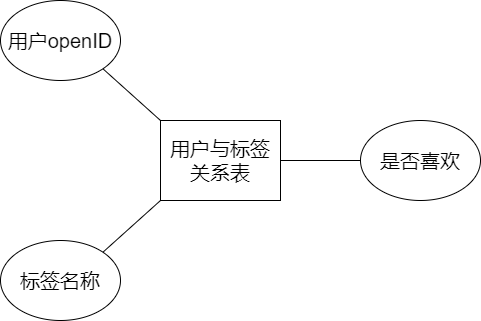

The diagram above was exported from draw.io. Its source (the exported page's mxGraphModel, read from the mxfile embedded in the PNG):
<mxGraphModel dx="1121" dy="2934" grid="1" gridSize="10" guides="1" tooltips="1" connect="1" arrows="1" fold="1" page="1" pageScale="1" pageWidth="827" pageHeight="1169" math="0" shadow="0">
  <root>
    <mxCell id="0" />
    <mxCell id="1" parent="0" />
    <mxCell id="2" value="用户与标签关系表" style="rounded=0;whiteSpace=wrap;html=1;fontSize=20;" vertex="1" parent="1">
      <mxGeometry x="240" y="-2160" width="120" height="80" as="geometry" />
    </mxCell>
    <mxCell id="3" value="用户openID" style="ellipse;whiteSpace=wrap;html=1;fontSize=20;" vertex="1" parent="1">
      <mxGeometry x="80" y="-2280" width="120" height="80" as="geometry" />
    </mxCell>
    <mxCell id="4" value="是否喜欢" style="ellipse;whiteSpace=wrap;html=1;fontSize=20;" vertex="1" parent="1">
      <mxGeometry x="440" y="-2160" width="120" height="80" as="geometry" />
    </mxCell>
    <mxCell id="5" value="标签名称" style="ellipse;whiteSpace=wrap;html=1;fontSize=20;" vertex="1" parent="1">
      <mxGeometry x="80" y="-2040" width="120" height="80" as="geometry" />
    </mxCell>
    <mxCell id="6" value="" style="endArrow=none;html=1;fontSize=20;entryX=0;entryY=0.5;entryDx=0;entryDy=0;exitX=1;exitY=0.5;exitDx=0;exitDy=0;" edge="1" parent="1" source="2" target="4">
      <mxGeometry width="50" height="50" relative="1" as="geometry">
        <mxPoint x="400" y="-2120" as="sourcePoint" />
        <mxPoint x="520" y="-2240" as="targetPoint" />
      </mxGeometry>
    </mxCell>
    <mxCell id="7" value="" style="endArrow=none;html=1;fontSize=20;entryX=0;entryY=1;entryDx=0;entryDy=0;exitX=1;exitY=0;exitDx=0;exitDy=0;" edge="1" parent="1" source="5" target="2">
      <mxGeometry width="50" height="50" relative="1" as="geometry">
        <mxPoint x="450" y="-2070" as="sourcePoint" />
        <mxPoint x="570" y="-2190" as="targetPoint" />
      </mxGeometry>
    </mxCell>
    <mxCell id="8" value="" style="endArrow=none;html=1;fontSize=20;entryX=1;entryY=1;entryDx=0;entryDy=0;exitX=0;exitY=0;exitDx=0;exitDy=0;" edge="1" parent="1" source="2" target="3">
      <mxGeometry width="50" height="50" relative="1" as="geometry">
        <mxPoint x="460" y="-2060" as="sourcePoint" />
        <mxPoint x="580" y="-2180" as="targetPoint" />
      </mxGeometry>
    </mxCell>
  </root>
</mxGraphModel>